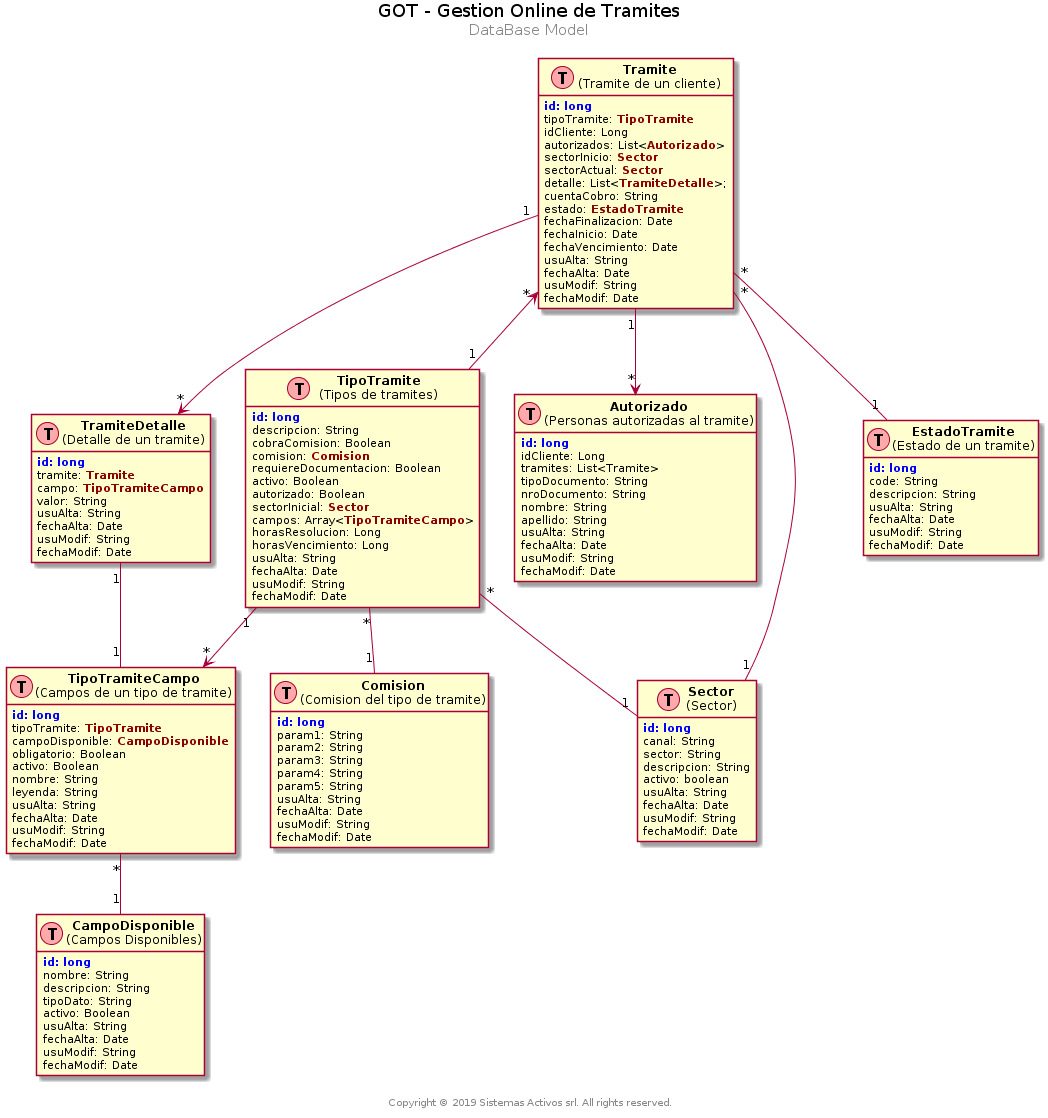

The diagram above was rendered by PlantUML. Its source (embedded in the PNG):
@startuml der


center header
<font color=black size=18>GOT - Gestion Online de Tramites</font>
<font size=15>DataBase Model</font>
<font size=15></font>
endheader

center footer \n Copyright © 2019 Sistemas Activos srl. All rights reserved.

hide methods
hide stereotypes









class Tramite as "<b>Tramite</b>\n(Tramite de un cliente)" << (T,#FFAAAA) >> {
<b><color:blue>id:</color></b> <b><color:blue>long</color></b>
tipoTramite: <b><color:darkred>TipoTramite</color></b>
idCliente: Long
autorizados: List<<b><color:darkred>Autorizado</color></b>>
sectorInicio: <b><color:darkred>Sector</color></b>
sectorActual: <b><color:darkred>Sector</color></b>
detalle: List<<b><color:darkred>TramiteDetalle</color></b>>;
cuentaCobro: String
estado: <b><color:darkred>EstadoTramite</color></b>
fechaFinalizacion: Date
fechaInicio: Date
fechaVencimiento: Date
usuAlta: String
fechaAlta: Date
usuModif: String
fechaModif: Date
}

class TramiteDetalle as "<b>TramiteDetalle</b>\n(Detalle de un tramite)" << (T,#FFAAAA) >> {
<b><color:blue>id:</color></b> <b><color:blue>long</color></b>
tramite: <b><color:darkred>Tramite</color></b>
campo: <b><color:darkred>TipoTramiteCampo</color></b>
valor: String
usuAlta: String
fechaAlta: Date
usuModif: String
fechaModif: Date
}

class TipoTramite as "<b>TipoTramite</b>\n(Tipos de tramites)" << (T,#FFAAAA) >> {
<b><color:blue>id:</color></b> <b><color:blue>long</color></b>
descripcion: String
cobraComision: Boolean
comision: <b><color:darkred>Comision</color></b>
requiereDocumentacion: Boolean
activo: Boolean
autorizado: Boolean
sectorInicial: <b><color:darkred>Sector</color></b>
campos: Array<<b><color:darkred>TipoTramiteCampo</color></b>>
horasResolucion: Long
horasVencimiento: Long
usuAlta: String
fechaAlta: Date
usuModif: String
fechaModif: Date
}

class TipoTramiteCampo as "<b>TipoTramiteCampo</b>\n(Campos de un tipo de tramite)" << (T,#FFAAAA) >> {
<b><color:blue>id:</color></b> <b><color:blue>long</color></b>
tipoTramite: <b><color:darkred>TipoTramite</color></b>
campoDisponible: <b><color:darkred>CampoDisponible</color></b>
obligatorio: Boolean
activo: Boolean
nombre: String
leyenda: String
usuAlta: String
fechaAlta: Date
usuModif: String
fechaModif: Date
}

class CampoDisponible as "<b>CampoDisponible</b>\n(Campos Disponibles)" << (T,#FFAAAA) >> {
<b><color:blue>id:</color></b> <b><color:blue>long</color></b>
nombre: String
descripcion: String
tipoDato: String
activo: Boolean
usuAlta: String
fechaAlta: Date
usuModif: String
fechaModif: Date
}

class Autorizado as "<b>Autorizado</b>\n(Personas autorizadas al tramite)" << (T,#FFAAAA) >> {
<b><color:blue>id:</color></b> <b><color:blue>long</color></b>
idCliente: Long
tramites: List<Tramite>
tipoDocumento: String
nroDocumento: String
nombre: String
apellido: String
usuAlta: String
fechaAlta: Date
usuModif: String
fechaModif: Date
}

class Sector as "<b>Sector</b>\n(Sector)" << (T,#FFAAAA) >> {
<b><color:blue>id:</color></b> <b><color:blue>long</color></b>
canal: String
sector: String
descripcion: String
activo: boolean
usuAlta: String
fechaAlta: Date
usuModif: String
fechaModif: Date
}

class Comision as "<b>Comision</b>\n(Comision del tipo de tramite)" << (T,#FFAAAA) >> {
<b><color:blue>id:</color></b> <b><color:blue>long</color></b>
param1: String
param2: String
param3: String
param4: String
param5: String
usuAlta: String
fechaAlta: Date
usuModif: String
fechaModif: Date
}

class EstadoTramite as "<b>EstadoTramite</b>\n(Estado de un tramite)" << (T,#FFAAAA) >> {
<b><color:blue>id:</color></b> <b><color:blue>long</color></b>
code: String
descripcion: String
usuAlta: String
fechaAlta: Date
usuModif: String
fechaModif: Date
}


Tramite "*" <-- "1" TipoTramite
Tramite "*" -- "1" Sector
Tramite "*" -- "1" EstadoTramite
Tramite "1" --> "*" Autorizado
Tramite "1" --> "*" TramiteDetalle

TipoTramite "*" -- "1" Comision
TipoTramite "*" -- "1" Sector 
TipoTramite "1" --> "*" TipoTramiteCampo

TramiteDetalle "1" -- "1" TipoTramiteCampo

TipoTramiteCampo "*" -- "1" CampoDisponible
 



@enduml